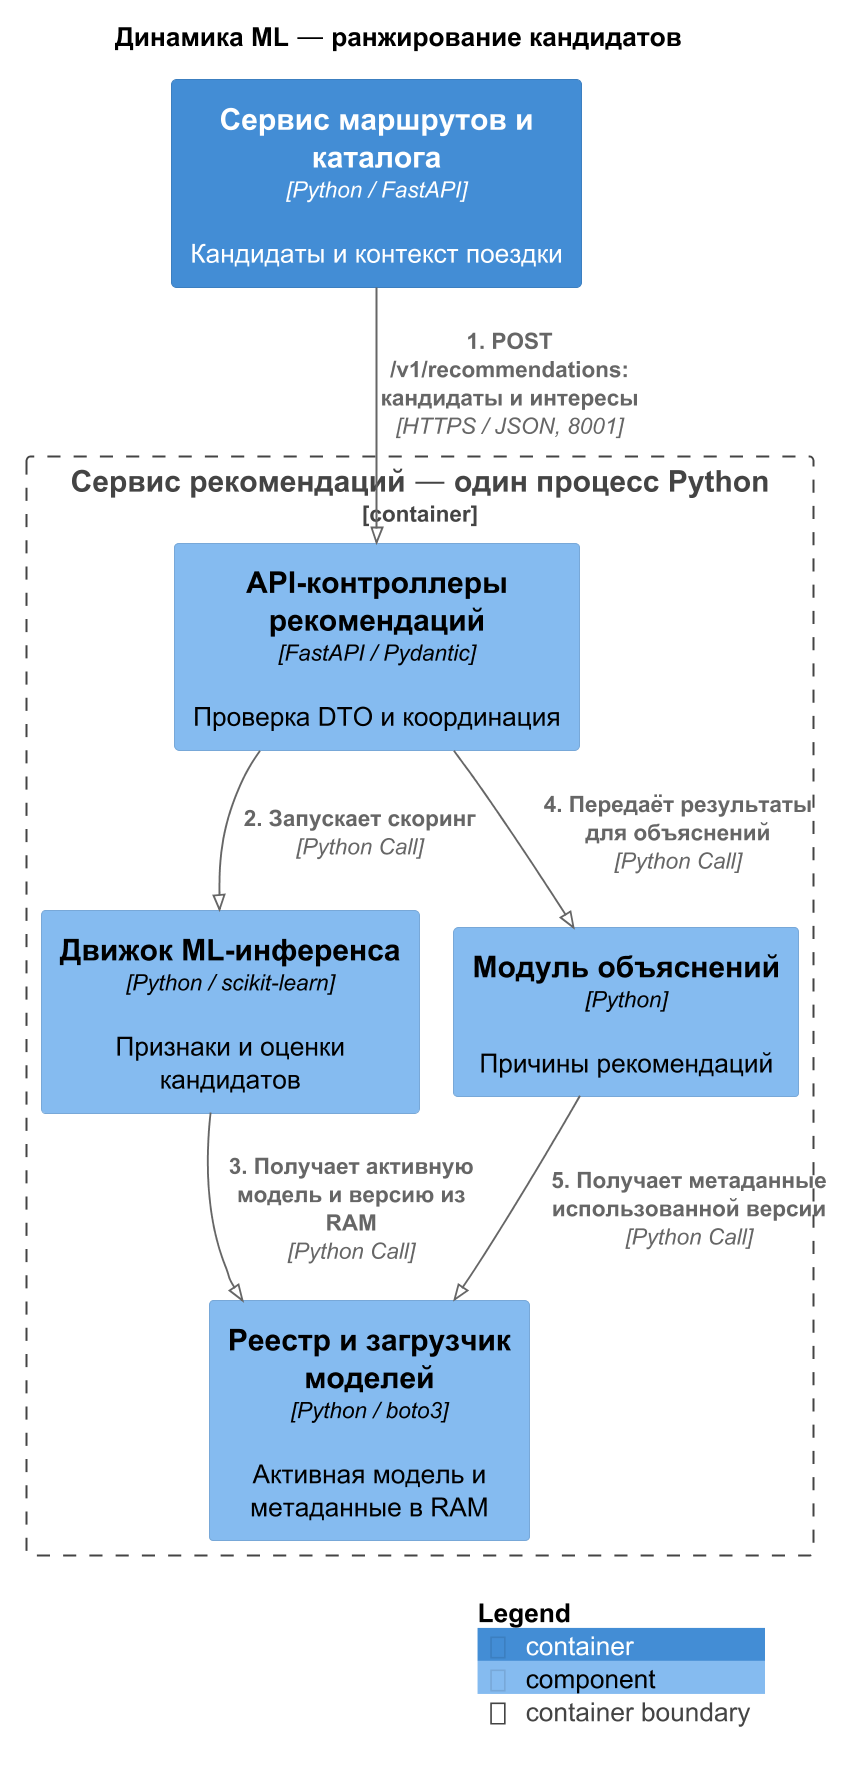

The diagram above was rendered by PlantUML. Its source (embedded in the PNG):
@startuml
skinparamlocked dpi 180
!pragma layout smetana
!define RELATIVE_INCLUDE
!include ../../../../vendor/C4_Component.puml
LAYOUT_TOP_DOWN()
title Динамика ML — ранжирование кандидатов
Container(route_service, "Сервис маршрутов и каталога", "Python / FastAPI", "Кандидаты и контекст поездки")
Container_Boundary(recommendation_service, "Сервис рекомендаций — один процесс Python") {
 Component(rec_api_comp, "API-контроллеры рекомендаций", "FastAPI / Pydantic", "Проверка DTO и координация")
 Component(rec_inference_comp, "Движок ML-инференса", "Python / scikit-learn", "Признаки и оценки кандидатов")
 Component(rec_explainer_comp, "Модуль объяснений", "Python", "Причины рекомендаций")
 Component(rec_model_registry_comp, "Реестр и загрузчик моделей", "Python / boto3", "Активная модель и метаданные в RAM")
}

Rel(route_service, rec_api_comp, "1. POST /v1/recommendations: кандидаты и интересы", "HTTPS / JSON, 8001")
Rel(rec_api_comp, rec_inference_comp, "2. Запускает скоринг", "Python Call")
Rel(rec_inference_comp, rec_model_registry_comp, "3. Получает активную модель и версию из RAM", "Python Call")
Rel(rec_api_comp, rec_explainer_comp, "4. Передаёт результаты для объяснений", "Python Call")
Rel(rec_explainer_comp, rec_model_registry_comp, "5. Получает метаданные использованной версии", "Python Call")

SHOW_LEGEND()
@enduml